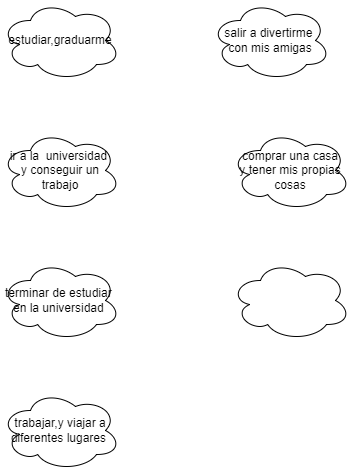

The diagram above was exported from draw.io. Its source (the exported page's mxGraphModel, read from the mxfile embedded in the PNG):
<mxGraphModel dx="1889" dy="1753" grid="1" gridSize="10" guides="1" tooltips="1" connect="1" arrows="1" fold="1" page="1" pageScale="1" pageWidth="827" pageHeight="1169" math="0" shadow="0">
  <root>
    <mxCell id="0" />
    <mxCell id="1" parent="0" />
    <mxCell id="wUv4SxTSrSbYIVB9hmBQ-1" value="estudiar,graduarme&lt;br&gt;" style="ellipse;shape=cloud;whiteSpace=wrap;html=1;" vertex="1" parent="1">
      <mxGeometry x="-130" y="-90" width="120" height="80" as="geometry" />
    </mxCell>
    <mxCell id="wUv4SxTSrSbYIVB9hmBQ-2" value="ir a la&amp;nbsp; universidad&amp;nbsp;&lt;br&gt;y conseguir un trabajo" style="ellipse;shape=cloud;whiteSpace=wrap;html=1;" vertex="1" parent="1">
      <mxGeometry x="-130" y="40" width="120" height="80" as="geometry" />
    </mxCell>
    <mxCell id="wUv4SxTSrSbYIVB9hmBQ-3" value="terminar de estudiar&amp;nbsp;&lt;br&gt;en la universidad&amp;nbsp;" style="ellipse;shape=cloud;whiteSpace=wrap;html=1;" vertex="1" parent="1">
      <mxGeometry x="-130" y="170" width="120" height="80" as="geometry" />
    </mxCell>
    <mxCell id="wUv4SxTSrSbYIVB9hmBQ-4" value="trabajar,y viajar a diferentes lugares&amp;nbsp;" style="ellipse;shape=cloud;whiteSpace=wrap;html=1;" vertex="1" parent="1">
      <mxGeometry x="-130" y="300" width="120" height="80" as="geometry" />
    </mxCell>
    <mxCell id="wUv4SxTSrSbYIVB9hmBQ-5" value="salir a divertirme&amp;nbsp;&lt;br&gt;con mis amigas" style="ellipse;shape=cloud;whiteSpace=wrap;html=1;" vertex="1" parent="1">
      <mxGeometry x="80" y="-90" width="120" height="80" as="geometry" />
    </mxCell>
    <mxCell id="wUv4SxTSrSbYIVB9hmBQ-6" value="comprar una casa&lt;br&gt;y tener mis propias cosas" style="ellipse;shape=cloud;whiteSpace=wrap;html=1;" vertex="1" parent="1">
      <mxGeometry x="100" y="40" width="120" height="80" as="geometry" />
    </mxCell>
    <mxCell id="wUv4SxTSrSbYIVB9hmBQ-7" value="" style="ellipse;shape=cloud;whiteSpace=wrap;html=1;" vertex="1" parent="1">
      <mxGeometry x="100" y="170" width="120" height="80" as="geometry" />
    </mxCell>
  </root>
</mxGraphModel>